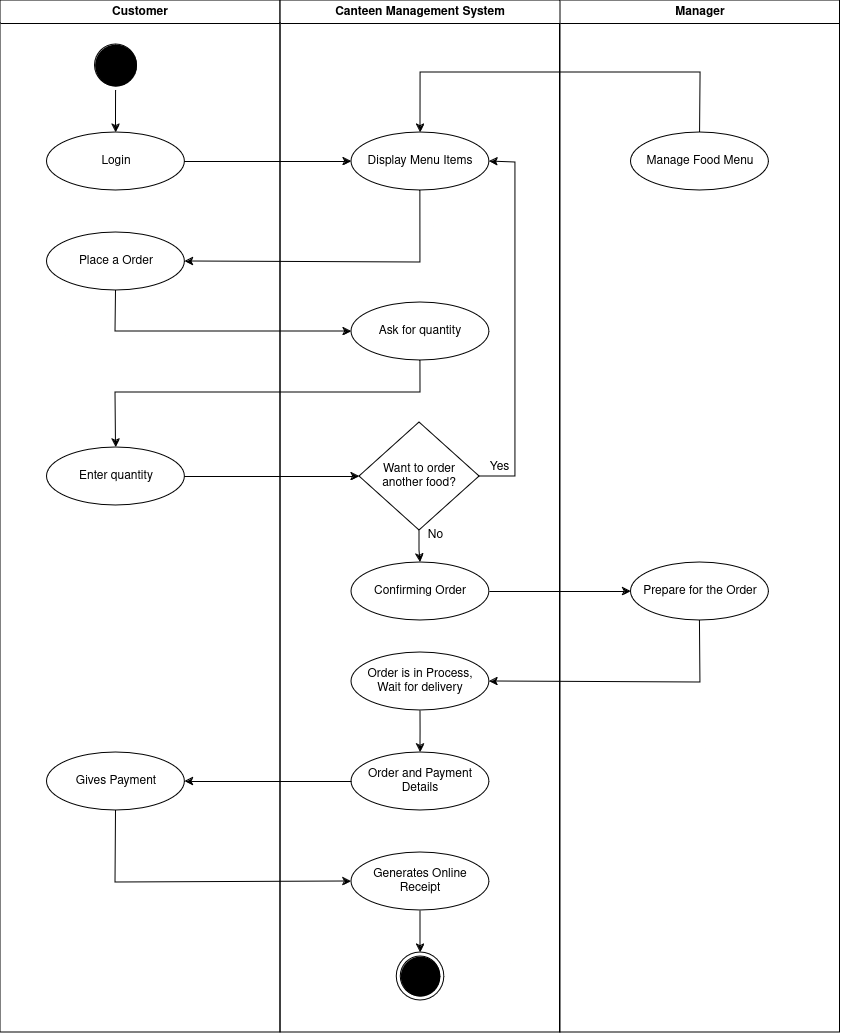

The diagram above was exported from draw.io. Its source (the exported page's mxGraphModel, read from the mxfile embedded in the PNG):
<mxGraphModel dx="2206" dy="1169" grid="1" gridSize="10" guides="1" tooltips="1" connect="1" arrows="1" fold="1" page="1" pageScale="1" pageWidth="1169" pageHeight="826" background="none" math="0" shadow="0">
  <root>
    <mxCell id="0" />
    <mxCell id="1" parent="0" />
    <mxCell id="2" value="Customer" style="swimlane;whiteSpace=wrap" parent="1" vertex="1">
      <mxGeometry x="165" y="128" width="280" height="1032" as="geometry" />
    </mxCell>
    <mxCell id="O9FDMk39QAsIoTVRWeOB-43" value="" style="edgeStyle=orthogonalEdgeStyle;rounded=0;orthogonalLoop=1;jettySize=auto;html=1;" edge="1" parent="2" source="5" target="O9FDMk39QAsIoTVRWeOB-42">
      <mxGeometry relative="1" as="geometry" />
    </mxCell>
    <mxCell id="5" value="" style="ellipse;shape=startState;fillColor=#000000;" parent="2" vertex="1">
      <mxGeometry x="90.5" y="40" width="50" height="50" as="geometry" />
    </mxCell>
    <mxCell id="O9FDMk39QAsIoTVRWeOB-42" value="Login" style="ellipse;whiteSpace=wrap;html=1;" vertex="1" parent="2">
      <mxGeometry x="46.56" y="132" width="137.87" height="58" as="geometry" />
    </mxCell>
    <mxCell id="O9FDMk39QAsIoTVRWeOB-54" value="Place a Order" style="ellipse;whiteSpace=wrap;html=1;" vertex="1" parent="2">
      <mxGeometry x="46.56" y="232" width="137.87" height="58" as="geometry" />
    </mxCell>
    <mxCell id="O9FDMk39QAsIoTVRWeOB-60" value="Enter quantity" style="ellipse;whiteSpace=wrap;html=1;" vertex="1" parent="2">
      <mxGeometry x="46.57" y="447" width="137.87" height="58" as="geometry" />
    </mxCell>
    <mxCell id="O9FDMk39QAsIoTVRWeOB-196" value="Gives Payment" style="ellipse;whiteSpace=wrap;html=1;" vertex="1" parent="2">
      <mxGeometry x="46.56999999999989" y="752" width="137.87" height="58" as="geometry" />
    </mxCell>
    <mxCell id="4" value="Manager" style="swimlane;whiteSpace=wrap;startSize=23;" parent="1" vertex="1">
      <mxGeometry x="724.5" y="128" width="280" height="1032" as="geometry" />
    </mxCell>
    <mxCell id="O9FDMk39QAsIoTVRWeOB-61" value="Manage Food Menu" style="ellipse;whiteSpace=wrap;html=1;" vertex="1" parent="4">
      <mxGeometry x="71.06999999999994" y="132" width="137.87" height="58" as="geometry" />
    </mxCell>
    <mxCell id="O9FDMk39QAsIoTVRWeOB-140" value="Prepare for the Order" style="ellipse;whiteSpace=wrap;html=1;" vertex="1" parent="4">
      <mxGeometry x="71.06999999999994" y="562" width="137.87" height="58" as="geometry" />
    </mxCell>
    <mxCell id="O9FDMk39QAsIoTVRWeOB-44" value="Canteen Management System" style="swimlane;whiteSpace=wrap;startSize=23;" vertex="1" parent="1">
      <mxGeometry x="445" y="128" width="280" height="1032" as="geometry" />
    </mxCell>
    <mxCell id="O9FDMk39QAsIoTVRWeOB-53" value="Display Menu Items" style="ellipse;whiteSpace=wrap;html=1;" vertex="1" parent="O9FDMk39QAsIoTVRWeOB-44">
      <mxGeometry x="71" y="132" width="137.87" height="58" as="geometry" />
    </mxCell>
    <mxCell id="O9FDMk39QAsIoTVRWeOB-137" style="edgeStyle=orthogonalEdgeStyle;rounded=0;orthogonalLoop=1;jettySize=auto;html=1;entryX=0.5;entryY=0;entryDx=0;entryDy=0;" edge="1" parent="O9FDMk39QAsIoTVRWeOB-44" source="O9FDMk39QAsIoTVRWeOB-85" target="O9FDMk39QAsIoTVRWeOB-119">
      <mxGeometry relative="1" as="geometry" />
    </mxCell>
    <mxCell id="O9FDMk39QAsIoTVRWeOB-85" value="Want to order &lt;br&gt;another food?" style="rhombus;whiteSpace=wrap;html=1;" vertex="1" parent="O9FDMk39QAsIoTVRWeOB-44">
      <mxGeometry x="79" y="422" width="120.07" height="108" as="geometry" />
    </mxCell>
    <mxCell id="O9FDMk39QAsIoTVRWeOB-119" value="Confirming Order" style="ellipse;whiteSpace=wrap;html=1;" vertex="1" parent="O9FDMk39QAsIoTVRWeOB-44">
      <mxGeometry x="71.07" y="562" width="137.87" height="58" as="geometry" />
    </mxCell>
    <mxCell id="O9FDMk39QAsIoTVRWeOB-122" value="Order and Payment Details" style="ellipse;whiteSpace=wrap;html=1;" vertex="1" parent="O9FDMk39QAsIoTVRWeOB-44">
      <mxGeometry x="71.06999999999991" y="752" width="137.87" height="58" as="geometry" />
    </mxCell>
    <mxCell id="O9FDMk39QAsIoTVRWeOB-164" value="Ask for quantity " style="ellipse;whiteSpace=wrap;html=1;" vertex="1" parent="O9FDMk39QAsIoTVRWeOB-44">
      <mxGeometry x="70.99999999999994" y="302" width="137.87" height="58" as="geometry" />
    </mxCell>
    <mxCell id="O9FDMk39QAsIoTVRWeOB-176" value="" style="endArrow=classic;html=1;rounded=0;exitX=1;exitY=0.5;exitDx=0;exitDy=0;entryX=1;entryY=0.5;entryDx=0;entryDy=0;" edge="1" parent="O9FDMk39QAsIoTVRWeOB-44" source="O9FDMk39QAsIoTVRWeOB-85" target="O9FDMk39QAsIoTVRWeOB-53">
      <mxGeometry width="50" height="50" relative="1" as="geometry">
        <mxPoint x="215" y="472" as="sourcePoint" />
        <mxPoint x="265" y="422" as="targetPoint" />
        <Array as="points">
          <mxPoint x="235" y="476" />
          <mxPoint x="235" y="312" />
          <mxPoint x="235" y="162" />
        </Array>
      </mxGeometry>
    </mxCell>
    <mxCell id="O9FDMk39QAsIoTVRWeOB-177" value="Yes" style="text;html=1;align=center;verticalAlign=middle;resizable=0;points=[];autosize=1;strokeColor=none;fillColor=none;" vertex="1" parent="O9FDMk39QAsIoTVRWeOB-44">
      <mxGeometry x="199.07000000000005" y="452" width="40" height="30" as="geometry" />
    </mxCell>
    <mxCell id="O9FDMk39QAsIoTVRWeOB-195" style="edgeStyle=orthogonalEdgeStyle;rounded=0;orthogonalLoop=1;jettySize=auto;html=1;entryX=0.5;entryY=0;entryDx=0;entryDy=0;" edge="1" parent="O9FDMk39QAsIoTVRWeOB-44" source="O9FDMk39QAsIoTVRWeOB-193" target="O9FDMk39QAsIoTVRWeOB-122">
      <mxGeometry relative="1" as="geometry" />
    </mxCell>
    <mxCell id="O9FDMk39QAsIoTVRWeOB-193" value="Order is in Process,&lt;br&gt;Wait for delivery" style="ellipse;whiteSpace=wrap;html=1;" vertex="1" parent="O9FDMk39QAsIoTVRWeOB-44">
      <mxGeometry x="71.06999999999988" y="652" width="137.87" height="58" as="geometry" />
    </mxCell>
    <mxCell id="O9FDMk39QAsIoTVRWeOB-208" style="edgeStyle=orthogonalEdgeStyle;rounded=0;orthogonalLoop=1;jettySize=auto;html=1;entryX=0.5;entryY=0;entryDx=0;entryDy=0;" edge="1" parent="O9FDMk39QAsIoTVRWeOB-44" source="O9FDMk39QAsIoTVRWeOB-199" target="O9FDMk39QAsIoTVRWeOB-204">
      <mxGeometry relative="1" as="geometry" />
    </mxCell>
    <mxCell id="O9FDMk39QAsIoTVRWeOB-199" value="Generates Online&lt;br&gt;Receipt" style="ellipse;whiteSpace=wrap;html=1;" vertex="1" parent="O9FDMk39QAsIoTVRWeOB-44">
      <mxGeometry x="70.99999999999989" y="852" width="137.87" height="58" as="geometry" />
    </mxCell>
    <mxCell id="O9FDMk39QAsIoTVRWeOB-204" value="" style="ellipse;html=1;shape=endState;fillColor=#000000;strokeColor=#000000;" vertex="1" parent="O9FDMk39QAsIoTVRWeOB-44">
      <mxGeometry x="116.14" y="952" width="47.59" height="48" as="geometry" />
    </mxCell>
    <mxCell id="O9FDMk39QAsIoTVRWeOB-63" style="edgeStyle=orthogonalEdgeStyle;rounded=0;orthogonalLoop=1;jettySize=auto;html=1;" edge="1" parent="1" source="O9FDMk39QAsIoTVRWeOB-42" target="O9FDMk39QAsIoTVRWeOB-53">
      <mxGeometry relative="1" as="geometry" />
    </mxCell>
    <mxCell id="O9FDMk39QAsIoTVRWeOB-138" value="No" style="text;html=1;align=center;verticalAlign=middle;resizable=0;points=[];autosize=1;strokeColor=none;fillColor=none;" vertex="1" parent="1">
      <mxGeometry x="580" y="648" width="40" height="30" as="geometry" />
    </mxCell>
    <mxCell id="O9FDMk39QAsIoTVRWeOB-141" style="edgeStyle=orthogonalEdgeStyle;rounded=0;orthogonalLoop=1;jettySize=auto;html=1;entryX=0;entryY=0.5;entryDx=0;entryDy=0;" edge="1" parent="1" source="O9FDMk39QAsIoTVRWeOB-119" target="O9FDMk39QAsIoTVRWeOB-140">
      <mxGeometry relative="1" as="geometry" />
    </mxCell>
    <mxCell id="O9FDMk39QAsIoTVRWeOB-143" value="" style="endArrow=classic;html=1;rounded=0;entryX=1;entryY=0.5;entryDx=0;entryDy=0;exitX=0.5;exitY=1;exitDx=0;exitDy=0;" edge="1" parent="1" source="O9FDMk39QAsIoTVRWeOB-140" target="O9FDMk39QAsIoTVRWeOB-193">
      <mxGeometry width="50" height="50" relative="1" as="geometry">
        <mxPoint x="790" y="850" as="sourcePoint" />
        <mxPoint x="840" y="800" as="targetPoint" />
        <Array as="points">
          <mxPoint x="865" y="810" />
        </Array>
      </mxGeometry>
    </mxCell>
    <mxCell id="O9FDMk39QAsIoTVRWeOB-163" value="" style="endArrow=classic;html=1;rounded=0;entryX=1;entryY=0.5;entryDx=0;entryDy=0;exitX=0.5;exitY=1;exitDx=0;exitDy=0;" edge="1" parent="1" source="O9FDMk39QAsIoTVRWeOB-53" target="O9FDMk39QAsIoTVRWeOB-54">
      <mxGeometry width="50" height="50" relative="1" as="geometry">
        <mxPoint x="540" y="410" as="sourcePoint" />
        <mxPoint x="590" y="360" as="targetPoint" />
        <Array as="points">
          <mxPoint x="585" y="390" />
        </Array>
      </mxGeometry>
    </mxCell>
    <mxCell id="O9FDMk39QAsIoTVRWeOB-166" value="" style="endArrow=classic;html=1;rounded=0;entryX=0;entryY=0.5;entryDx=0;entryDy=0;exitX=0.5;exitY=1;exitDx=0;exitDy=0;" edge="1" parent="1" source="O9FDMk39QAsIoTVRWeOB-54" target="O9FDMk39QAsIoTVRWeOB-164">
      <mxGeometry width="50" height="50" relative="1" as="geometry">
        <mxPoint x="380" y="490" as="sourcePoint" />
        <mxPoint x="430" y="440" as="targetPoint" />
        <Array as="points">
          <mxPoint x="280" y="459" />
        </Array>
      </mxGeometry>
    </mxCell>
    <mxCell id="O9FDMk39QAsIoTVRWeOB-171" value="" style="endArrow=classic;html=1;rounded=0;entryX=0.5;entryY=0;entryDx=0;entryDy=0;exitX=0.5;exitY=1;exitDx=0;exitDy=0;" edge="1" parent="1" source="O9FDMk39QAsIoTVRWeOB-164" target="O9FDMk39QAsIoTVRWeOB-60">
      <mxGeometry width="50" height="50" relative="1" as="geometry">
        <mxPoint x="430" y="540" as="sourcePoint" />
        <mxPoint x="480" y="490" as="targetPoint" />
        <Array as="points">
          <mxPoint x="585" y="520" />
          <mxPoint x="280" y="520" />
        </Array>
      </mxGeometry>
    </mxCell>
    <mxCell id="O9FDMk39QAsIoTVRWeOB-173" style="edgeStyle=orthogonalEdgeStyle;rounded=0;orthogonalLoop=1;jettySize=auto;html=1;entryX=0;entryY=0.5;entryDx=0;entryDy=0;" edge="1" parent="1" source="O9FDMk39QAsIoTVRWeOB-60" target="O9FDMk39QAsIoTVRWeOB-85">
      <mxGeometry relative="1" as="geometry" />
    </mxCell>
    <mxCell id="O9FDMk39QAsIoTVRWeOB-179" value="" style="endArrow=classic;html=1;rounded=0;entryX=0.5;entryY=0;entryDx=0;entryDy=0;exitX=0.5;exitY=0;exitDx=0;exitDy=0;" edge="1" parent="1" source="O9FDMk39QAsIoTVRWeOB-61" target="O9FDMk39QAsIoTVRWeOB-53">
      <mxGeometry width="50" height="50" relative="1" as="geometry">
        <mxPoint x="800" y="260" as="sourcePoint" />
        <mxPoint x="850" y="210" as="targetPoint" />
        <Array as="points">
          <mxPoint x="865" y="200" />
          <mxPoint x="585" y="200" />
        </Array>
      </mxGeometry>
    </mxCell>
    <mxCell id="O9FDMk39QAsIoTVRWeOB-197" style="edgeStyle=orthogonalEdgeStyle;rounded=0;orthogonalLoop=1;jettySize=auto;html=1;" edge="1" parent="1" source="O9FDMk39QAsIoTVRWeOB-122" target="O9FDMk39QAsIoTVRWeOB-196">
      <mxGeometry relative="1" as="geometry" />
    </mxCell>
    <mxCell id="O9FDMk39QAsIoTVRWeOB-201" value="" style="endArrow=classic;html=1;rounded=0;entryX=0;entryY=0.5;entryDx=0;entryDy=0;exitX=0.5;exitY=1;exitDx=0;exitDy=0;" edge="1" parent="1" source="O9FDMk39QAsIoTVRWeOB-196" target="O9FDMk39QAsIoTVRWeOB-199">
      <mxGeometry width="50" height="50" relative="1" as="geometry">
        <mxPoint x="440" y="1060" as="sourcePoint" />
        <mxPoint x="490" y="1010" as="targetPoint" />
        <Array as="points">
          <mxPoint x="280" y="1010" />
        </Array>
      </mxGeometry>
    </mxCell>
  </root>
</mxGraphModel>